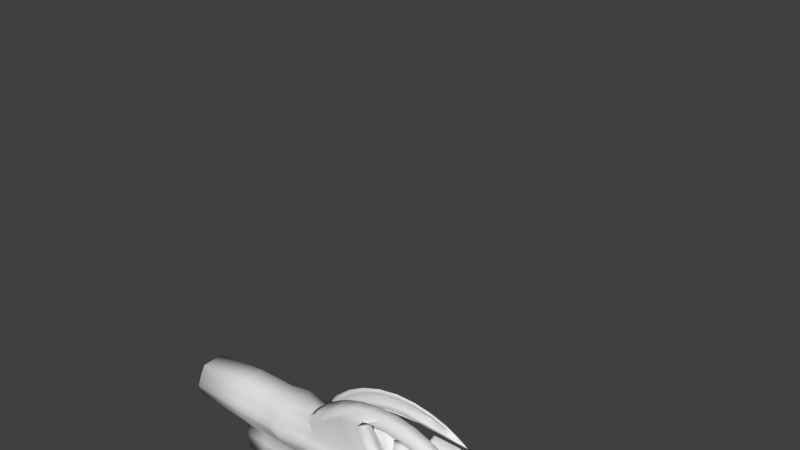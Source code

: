 # Source: RocketLauncher4_postMirrorAnimationTest.blend  (saved by Blender 2.72.0; exported with 4.5.12 LTS)
import bpy
from mathutils import Matrix  # noqa: F401  (used for matrix-valued properties, if any)

bpy.ops.wm.read_factory_settings(use_empty=True)
scene = bpy.context.scene
scene.name = 'Scene'

# ---- collections
col_collection_1 = bpy.data.collections.new('Collection 1'); scene.collection.children.link(col_collection_1)

# ---- world
world_world = bpy.data.worlds.new('World'); scene.world = world_world
world_world.color = (0.05088, 0.05088, 0.05088)
world_world.use_sun_shadow = False
world_world.sun_shadow_jitter_overblur = 0.0
world_world.cycles.sampling_method = 'MANUAL'
world_world.cycles.sample_map_resolution = 256

# ---- meshes
me_plane_002 = bpy.data.meshes.new('Plane.002')
me_plane_002.from_pydata([(0.3782, -0.1508, -0.2461), (-0.5559, -0.1101, 0.3538), (-0.1314, -0.1101, 0.5812), (0.04661, -0.1884, -0.4727), (0.3615, -0.1884, -0.3261), (-0.2326, -0.1478, 0.5149), (-0.3942, -0.1478, 0.4391), (0.1882, -0.2012, -0.401), (-0.3134, -0.1605, 0.477), (-0.3286, -0.1508, -0.02259), (-0.2821, -0.1508, -0.1771), (-0.2102, -0.1508, -0.3728), (0.3364, -0.1508, -0.1225), (0.2915, -0.1508, 0.09942), (0.2497, -0.1508, 0.2357), (-0.01366, -0.1884, -0.3034), (-0.07394, -0.1884, -0.1341), (-0.1342, -0.1884, 0.03523), (0.2629, -0.1884, -0.1745), (0.1643, -0.1884, -0.02287), (0.06571, -0.1884, 0.1287), (0.1127, -0.2012, -0.2401), (0.03725, -0.2012, -0.07926), (-0.03822, -0.2012, 0.08158), (-0.2762, -0.1508, -0.2797), (0.3076, -0.1508, 0.007503), (-0.0438, -0.1884, -0.2187), (0.2136, -0.1884, -0.09867), (0.07499, -0.2012, -0.1597), (-0.6311, -0.1101, 0.7004), (-0.169, -0.1101, 0.9153), (-0.2326, -0.1478, 0.8573), (-0.3942, -0.1478, 0.7816), (-0.3134, -0.1605, 0.8195), (-0.595, -0.1101, 0.854), (-0.2024, -0.1101, 0.9905), (-0.241, -0.1478, 0.9535), (-0.4193, -0.1478, 0.9111), (-0.3218, -0.1605, 0.9156), (-0.5916, -0.1101, 1.12), (-0.01491, -0.1101, 1.149), (-0.241, -0.1478, 1.146), (-0.4193, -0.1478, 1.103), (-0.3218, -0.1605, 1.108), (-0.6269, -0.1101, 1.383), (-0.01491, -0.2346, 1.383), (-0.241, -0.2346, 1.383), (-0.4193, -0.2346, 1.383), (-0.3218, -0.2473, 1.383), (-0.1319, -0.1508, -0.4639), (0.3751, -0.1289, -0.2967), (0.04661, -0.1508, -0.4727), (0.3615, -0.1508, -0.3261), (0.1882, -0.1508, -0.401), (-0.1319, 0.0, -0.4639), (0.4133, 0.0, -0.2461), (-0.5559, 0.0, 0.3538), (-0.05882, 0.0, 0.5796), (-0.3286, 0.0, -0.02259), (-0.2821, 0.0, -0.1771), (-0.2102, 0.0, -0.3728), (0.4122, 0.0, -0.1225), (0.3672, 0.0, 0.09942), (0.3255, 0.0, 0.2357), (-0.2762, 0.0, -0.2797), (0.3834, 0.0, 0.007503), (-0.6311, 0.0, 0.7004), (-0.09645, 0.0, 0.9136), (-0.7243, -0.1101, 0.7718), (-0.1299, 0.0, 0.9889), (-0.6862, -0.1101, 1.15), (-0.01817, 0.0, 1.148), (-0.7464, -0.1101, 1.383), (0.6174, 0.003287, 1.236), (0.4068, 0.0, -0.2942), (0.04661, 0.0, -0.4727), (0.3615, 0.0, -0.3261), (0.1882, 0.0, -0.401), (0.6247, -0.2346, 1.383), (0.6174, -0.2346, 1.236), (-0.6269, -0.2346, 1.571), (-0.01491, -0.2346, 1.571), (-0.241, -0.2346, 1.571), (-0.4488, -0.2231, 1.621), (-0.3218, -0.2346, 1.571), (-0.7464, -0.2346, 2.666), (0.6385, -0.2154, 1.654), (1.376, -0.2346, 1.484), (1.383, -0.2346, 1.571), (1.012, -0.2138, 1.661), (0.9458, -0.2346, 1.426), (1.376, -0.2346, 1.267), (1.047, -0.2346, 1.347), (2.387, -0.2238, 1.6), (2.394, -0.2346, 1.686), (2.373, -0.2346, 1.448), (-0.6269, -0.2346, 2.666), (-0.01491, -0.2346, 2.666), (-0.241, -0.2346, 2.666), (-0.4193, -0.2346, 2.666), (-0.3218, -0.2346, 2.666), (-0.7464, -0.2346, 1.571), (0.6247, -0.2346, 2.666), (1.383, -0.2346, 2.666), (0.9489, -0.2346, 2.666), (2.394, -0.2346, 2.666), (3.154, -0.2346, 1.717), (3.206, -0.2346, 2.633), (1.383, -0.355, 2.405), (1.383, -0.3288, 2.142), (1.383, -0.355, 1.847), (2.394, -0.355, 1.933), (2.394, -0.3288, 2.142), (2.394, -0.355, 2.405), (0.9489, -0.355, 2.405), (0.9489, -0.3288, 2.142), (0.9489, -0.355, 1.847), (0.6247, -0.355, 2.405), (0.6247, -0.3288, 2.142), (0.6247, -0.355, 1.847), (-0.7464, -0.2346, 1.847), (-0.7464, -0.2346, 2.142), (-0.7464, -0.2346, 2.405), (-0.6269, -0.355, 1.847), (-0.6269, -0.3288, 2.142), (-0.6269, -0.355, 2.405), (-0.01491, -0.355, 2.405), (-0.01491, -0.3288, 2.142), (-0.01491, -0.355, 1.847), (-0.3218, -0.355, 2.405), (-0.3218, -0.3288, 2.142), (-0.3218, -0.355, 1.847), (-0.241, -0.355, 1.847), (-0.241, -0.3288, 2.142), (-0.241, -0.355, 2.405), (-0.4193, -0.355, 2.405), (-0.4193, -0.3288, 2.142), (-0.4193, -0.355, 1.847), (3.239, -0.2346, 1.91), (3.293, -0.2346, 2.142), (3.273, -0.2346, 2.405), (-1.953, -0.1101, 0.9178), (-1.904, -0.1101, 0.7589), (-1.953, -0.1101, 1.11), (-1.953, -0.1101, 1.383), (-1.409, -0.3863, 1.859), (-1.953, -0.2346, 1.622), (-1.351, -0.3026, 2.603), (-1.946, -0.4213, 2.753), (-1.409, -0.1101, 1.383), (-0.7468, -0.1101, 0.7058), (-1.409, -0.3892, 2.405), (-1.953, -0.3863, 1.859), (-1.953, -0.4884, 2.142), (-1.953, -0.3892, 2.405), (-1.409, -0.4884, 2.142), (-1.409, -0.2346, 1.622), (-1.359, -0.1101, 1.07), (-1.374, -0.1101, 0.7938), (-1.388, -0.1101, 0.7352), (-1.953, -0.1101, 1.014), (-1.409, -0.1101, 0.9412), (-1.184, -0.1101, 1.383), (-0.9672, -0.1101, 1.383), (-1.21, -0.2746, 2.679), (-0.9672, -0.2346, 2.666), (-1.184, -0.3863, 1.859), (-0.9672, -0.2346, 1.847), (-1.184, -0.3892, 2.405), (-0.9672, -0.2346, 2.405), (-0.9672, -0.2346, 2.142), (-1.184, -0.4884, 2.142), (-0.8795, -0.05188, 1.193), (-1.184, -0.1101, 1.118), (-0.9672, -0.2346, 1.571), (-1.184, -0.2346, 1.622), (-0.3218, -0.1605, 1.012), (-0.241, -0.1478, 1.05), (-0.4193, -0.1478, 1.007), (-0.09434, -0.1101, 1.07), (-0.5799, -0.1101, 0.982), (-0.6437, -0.1101, 0.9371), (-0.05046, 0.0, 1.068), (-0.7931, -0.1101, 1.383), (-0.7931, -0.2346, 2.666), (-0.7931, -0.2346, 1.847), (-0.7931, -0.2346, 2.405), (-0.7931, -0.2346, 2.142), (-0.7194, -0.05188, 1.186), (-0.7931, -0.2346, 1.571), (-0.9281, -0.1101, 0.7395), (-1.16, -0.1101, 0.7445), (-0.9605, -0.1101, 0.7156), (-1.174, -0.1101, 0.7254), (-0.867, -0.05188, 1.169), (-0.7049, -0.05188, 1.154), (-0.241, -0.1478, 1.098), (-0.05463, -0.1101, 1.11), (-0.01075, 0.0, 1.108), (-0.3218, -0.1605, 1.06), (-0.4193, -0.1478, 1.055), (-0.5858, -0.1101, 1.051), (-0.6504, -0.1101, 1.059), (-0.8253, -0.05188, 1.077), (-0.674, -0.05188, 1.06), (-0.8242, -0.05188, 1.008), (-0.6685, -0.05188, 0.9966), (-0.8332, -0.05188, 0.9212), (-0.6741, -0.05188, 0.8906), (-0.8484, -0.05188, 0.8308), (-0.7349, -0.05188, 0.8145), (-0.8799, -0.05188, 0.8009), (-0.7353, -0.05188, 0.7872), (-0.8593, -0.05188, 0.7811), (-0.7872, -0.05188, 0.7788), (3.019, -0.2346, 2.666), (2.979, -0.2346, 1.71), (3.071, -0.355, 2.405), (3.086, -0.3288, 2.142), (3.045, -0.355, 1.915), (-1.057, -0.1101, 1.383), (-1.067, -0.246, 2.666), (-1.057, -0.3863, 1.859), (-1.057, -0.3627, 2.405), (-1.057, -0.4619, 2.142), (-0.9881, -0.06769, 1.148), (-1.057, -0.2346, 1.622), (-0.6846, 0.0, 3.437), (-0.5962, 0.0, 3.437), (-0.0124, 0.0, 3.288), (-0.241, 0.0, 3.288), (-0.4427, 0.0, 3.437), (-0.3706, 0.0, 3.437), (1.747, -0.2346, 2.666), (1.747, -0.2346, 1.612), (1.74, -0.2238, 1.526), (2.421, -0.1455, 3.083), (-0.8478, 0.0, 3.437), (-0.7191, 0.0, 3.437), (3.023, -0.1474, 3.11), (-0.8947, 0.0, 3.437), (-0.9672, -0.2346, 2.993), (-0.9672, -0.2346, 2.834), (-0.7931, -0.2346, 2.834), (-0.7931, -0.2346, 2.993), (-1.052, -0.2346, 2.991), (-1.058, -0.2346, 2.816), (-0.7464, -0.2346, 2.993), (-0.7464, -0.2346, 2.834), (-0.6269, -0.2346, 2.834), (-0.6269, -0.2346, 2.993), (2.394, -0.2117, 3.062), (2.394, -0.2346, 2.834), (3.022, -0.2346, 2.8), (3.0, -0.2453, 3.006), (1.383, -0.1692, 3.046), (1.383, -0.2346, 2.805), (0.9487, -0.17, 3.051), (0.9489, -0.2346, 2.805), (0.6247, -0.1822, 3.055), (0.6247, -0.2346, 2.805), (-0.0138, -0.2303, 3.059), (-0.01491, -0.2346, 2.805), (-0.3218, -0.2346, 2.993), (-0.3334, -0.2346, 2.805), (-0.2294, -0.2346, 2.799), (-0.241, -0.2346, 3.059), (-0.4193, -0.2346, 2.993), (-0.3983, -0.2346, 2.821), (-0.9672, -0.2346, 2.94), (-0.9672, -0.2346, 2.887), (-0.7931, -0.2346, 2.887), (-0.7931, -0.2346, 2.94), (-1.051, -0.2346, 2.925), (-1.055, -0.2346, 2.882), (-0.7464, -0.2346, 2.94), (-0.7464, -0.2346, 2.887), (-0.6269, -0.2346, 2.887), (-0.6269, -0.2346, 2.94), (2.394, -0.2726, 2.96), (2.394, -0.2346, 2.887), (3.039, -0.2346, 2.866), (3.035, -0.2701, 2.964), (1.383, -0.2585, 2.95), (0.9489, -0.2488, 2.945), (0.6247, -0.2444, 2.943), (-0.01491, -0.2346, 2.94), (-0.3358, -0.2346, 2.93), (-0.241, -0.2346, 2.94), (-0.3969, -0.2346, 2.905), (-0.4095, -0.2346, 2.874), (2.944, -0.2346, 2.666), (2.899, -0.2346, 2.666), (2.877, -0.2346, 1.675), (2.909, -0.2346, 1.707), (2.928, -0.355, 2.405), (2.99, -0.355, 2.405), (2.936, -0.3288, 2.142), (3.003, -0.3288, 2.142), (2.913, -0.355, 1.899), (2.967, -0.355, 1.917), (2.961, -0.1449, 3.111), (2.931, -0.1542, 3.094), (2.947, -0.2346, 2.804), (2.901, -0.2346, 2.791), (2.927, -0.2454, 3.006), (2.888, -0.2577, 2.985), (2.962, -0.2346, 2.869), (2.91, -0.2346, 2.851), (2.959, -0.2704, 2.963), (2.908, -0.2835, 2.941), (2.837, -0.2346, 2.666), (2.711, -0.2346, 2.666), (2.585, -0.2346, 2.666), (2.875, -0.1486, 3.1), (2.8, -0.135, 3.119), (2.649, -0.1219, 3.134), (2.839, -0.2346, 2.796), (2.712, -0.2346, 2.807), (2.586, -0.2346, 2.818), (2.828, -0.2562, 2.987), (2.704, -0.2532, 2.992), (2.581, -0.2501, 2.998), (2.847, -0.2346, 2.856), (2.718, -0.2346, 2.865), (2.589, -0.2346, 2.874), (2.845, -0.2822, 2.944), (2.717, -0.2794, 2.948), (2.588, -0.2767, 2.953), (2.577, -0.2346, 1.682), (2.697, -0.2346, 1.679), (2.818, -0.2346, 1.677), (2.596, -0.355, 2.405), (2.729, -0.355, 2.405), (2.862, -0.355, 2.405), (2.599, -0.3288, 2.142), (2.734, -0.3288, 2.142), (2.869, -0.3288, 2.142), (2.59, -0.355, 1.92), (2.72, -0.355, 1.912), (2.85, -0.355, 1.903), (2.518, -0.2346, 2.666), (2.579, -0.1272, 3.122), (2.518, -0.2346, 2.823), (2.515, -0.2485, 3.0), (2.52, -0.2346, 2.878), (2.52, -0.2752, 2.955), (2.512, -0.2346, 1.684), (2.525, -0.355, 2.405), (2.527, -0.3288, 2.142), (2.521, -0.355, 1.925), (2.459, -0.2346, 2.666), (2.527, -0.1427, 3.093), (2.459, -0.2346, 2.828), (2.458, -0.247, 3.003), (2.46, -0.2346, 2.882), (2.46, -0.274, 2.957), (2.456, -0.2346, 1.685), (2.463, -0.355, 2.405), (2.464, -0.3288, 2.142), (2.461, -0.355, 1.929), (2.138, -0.2238, 1.571), (2.127, -0.2346, 1.403), (2.145, -0.2346, 1.658), (2.145, -0.2346, 2.666), (2.145, -0.355, 1.912), (2.145, -0.3288, 2.142), (2.145, -0.355, 2.405), (2.165, -0.1368, 3.085), (2.145, -0.2346, 2.834), (2.145, -0.1657, 3.035), (2.145, -0.2346, 2.887), (2.145, -0.2726, 2.96), (1.747, -0.355, 1.878), (1.747, -0.3288, 2.142), (1.747, -0.355, 2.405), (1.747, -0.2346, 2.805), (1.747, -0.157, 3.03), (1.747, -0.2346, 2.887), (1.747, -0.2726, 2.96), (1.735, -0.2346, 1.332), (-0.9672, -0.2346, 2.737), (-1.059, -0.2346, 2.737), (-0.7464, -0.2346, 2.737), (2.394, -0.2346, 2.737), (1.383, -0.2346, 2.737), (0.9489, -0.2346, 2.737), (0.6247, -0.2346, 2.737), (-0.01491, -0.2346, 2.737), (-0.3273, -0.2346, 2.737), (-0.4093, -0.2346, 2.737), (-0.7931, -0.2346, 2.737), (-0.6269, -0.2346, 2.737), (3.021, -0.2346, 2.737), (-0.2354, -0.2346, 2.737), (2.9, -0.2346, 2.737), (2.946, -0.2346, 2.737), (2.585, -0.2346, 2.737), (2.712, -0.2346, 2.737), (2.838, -0.2346, 2.737), (2.518, -0.2346, 2.737), (2.459, -0.2346, 2.737), (2.145, -0.2346, 2.737), (1.747, -0.2346, 2.737), (-0.7931, -0.1932, 3.058), (-0.6269, -0.1932, 3.058), (-0.241, -0.2346, 3.085), (-0.9672, -0.2009, 3.058), (-1.045, -0.1932, 3.073), (-0.7464, -0.1932, 3.058), (-0.01297, -0.2303, 3.085), (-0.3218, -0.2346, 3.058), (-0.4193, -0.1932, 3.058), (-4.531, -0.3627, 1.847), (-6.549, -0.3423, 2.335), (-5.368, -0.2346, 1.05), (-5.368, -0.2346, 1.377), (-5.368, -0.2346, 1.636), (-5.368, -0.2346, 2.675), (-5.368, -0.3627, 1.847), (-5.368, -0.4619, 2.131), (-5.368, -0.3627, 2.398), (-4.531, -0.4619, 2.131), (-4.531, -0.2346, 1.156), (-4.531, -0.2346, 1.636), (-3.219, -0.2346, 1.158), (-2.849, -0.2346, 1.014), (-2.849, -0.2346, 1.11), (-3.406, -0.2346, 1.291), (-4.197, -0.2346, 1.236), (-4.904, -0.2346, 1.038), (-4.904, -0.4619, 2.131), (-4.197, -0.5466, 2.131), (-3.406, -0.4884, 2.142), (-2.849, -0.4884, 2.142), (-2.849, -0.3892, 2.405), (-3.406, -0.3892, 2.405), (-4.197, -0.4474, 2.398), (-4.904, -0.3627, 2.398), (-4.904, -0.3627, 1.847), (-4.197, -0.4474, 1.883), (-3.406, -0.3863, 1.859), (-2.849, -0.3863, 1.859), (-4.904, -0.2346, 1.636), (-4.197, -0.2346, 1.636), (-3.406, -0.2346, 1.622), (-2.849, -0.2346, 1.622), (-2.987, -0.4619, 3.002), (-3.394, -0.4482, 2.719), (-4.197, -0.3194, 2.675), (-4.904, -0.2346, 2.675), (-4.904, -0.2346, 1.377), (-4.197, -0.2346, 1.377), (-3.406, -0.2346, 1.527), (-2.849, -0.2346, 1.383), (-6.549, -0.4252, 2.132), (-4.531, -0.2346, 1.377), (-2.849, -0.2346, 0.9178), (-3.081, -0.2346, 0.9419), (-4.531, -0.2346, 2.675), (-4.531, -0.3627, 2.398), (-6.549, -0.2352, 1.793), (-2.298, -0.2346, 1.014), (-2.298, -0.4884, 2.142), (-2.298, -0.3863, 1.859), (-2.298, -0.2346, 1.622), (-2.298, -0.2346, 1.383), (-2.298, -0.2346, 1.11), (-2.298, -0.3892, 2.405), (-2.223, -0.4765, 3.26), (-2.298, -0.2346, 0.9178), (-3.635, -0.2346, 1.276), (-3.635, -0.4726, 2.142), (-3.635, -0.3825, 2.405), (-3.635, -0.3825, 1.883), (-3.635, -0.2346, 1.636), (-3.635, -0.294, 2.675), (-3.635, -0.2346, 1.567), (-3.497, -0.3702, 2.65), (-3.43, -0.2977, 2.831), (-0.7468, 0.0, 0.6499), (-1.388, 0.0, 0.6794), (-3.364, -0.2346, 2.991), (-1.904, 0.0, 0.7031), (-3.255, -0.3969, 2.751), (-3.164, -0.3627, 3.003), (-3.34, -0.2977, 2.518), (-1.941, 0.0, 0.8619), (-3.052, -0.2346, 3.257), (-0.6311, 0.0, 0.6446), (-2.575, -0.2346, 1.11), (-2.853, -0.3627, 3.234), (-3.111, -0.3627, 2.787), (-3.225, -0.2346, 2.59), (-2.699, -0.2346, 3.464), (-3.268, -0.2346, 2.513), (-3.211, -0.2346, 2.532), (-2.679, -0.4619, 3.202), (-2.506, -0.3627, 3.407), (-2.838, -0.3627, 3.012), (-2.984, -0.2346, 2.837), (-2.315, -0.2346, 3.607), (-3.041, -0.2346, 2.77), (-2.981, -0.2346, 2.778), (-2.575, -0.3892, 2.405), (-2.135, -0.3627, 3.517), (-2.53, -0.3627, 3.186), (-2.705, -0.2346, 3.039), (-1.912, -0.2346, 3.682), (-2.772, -0.2346, 2.983), (-2.711, -0.2346, 2.981), (-1.983, -0.4619, 3.428), (-1.751, -0.3627, 3.562), (-2.197, -0.3627, 3.304), (-2.395, -0.2346, 3.19), (-1.502, -0.2346, 3.685), (-2.471, -0.2346, 3.146), (-2.411, -0.2346, 3.133), (-1.616, -0.4619, 3.447), (-1.364, -0.3627, 3.538), (-1.849, -0.3627, 3.362), (-2.063, -0.2346, 3.284), (-1.098, -0.2346, 3.616), (-2.146, -0.2346, 3.254), (-2.089, -0.2346, 3.231), (-1.251, -0.4619, 3.402), (-0.9876, -0.3627, 3.449), (-1.496, -0.3627, 3.359), (-1.72, -0.2346, 3.319), (-0.7118, -0.2346, 3.479), (-1.806, -0.2346, 3.304), (-1.755, -0.2346, 3.272), (-0.9002, -0.4619, 3.295), (-0.6323, -0.3627, 3.295), (-1.148, -0.3627, 3.295), (-1.376, -0.2346, 3.295), (-0.3554, -0.2346, 3.277), (-1.464, -0.2346, 3.295), (-2.575, -0.2346, 0.9178), (-2.575, -0.2346, 1.014), (-2.575, -0.4884, 2.142), (-2.575, -0.3863, 1.859), (-2.575, -0.2346, 1.622), (-2.575, -0.2346, 1.383), (-0.0124, 0.0, 3.082), (2.421, 0.0, 3.083), (1.383, 0.0, 3.046), (0.9487, 0.0, 3.051), (0.6247, 0.0, 3.055), (-0.0138, 0.0, 3.059), (2.961, 0.0, 3.111), (2.931, 0.0, 3.094), (2.875, 0.0, 3.1), (2.8, 0.0, 3.119), (2.649, 0.0, 3.134), (2.579, 0.0, 3.122), (2.527, 0.0, 3.093), (2.165, 0.0, 3.085), (2.145, 0.0, 3.035), (1.747, 0.0, 3.03), (-0.01297, 0.0, 3.085), (0.6247, 0.0, 1.383), (0.6174, 0.0, 1.236), (0.9458, 0.0, 1.426), (1.376, 0.0, 1.267), (1.047, 0.0, 1.347), (2.387, 0.0, 1.6), (2.394, 0.0, 1.686), (2.373, 0.0, 1.448), (3.154, 0.0, 1.717), (3.206, 0.0, 2.633), (3.239, 0.0, 1.91), (3.293, 0.0, 2.142), (3.273, 0.0, 2.405), (3.019, 0.0, 2.666), (2.979, 0.0, 1.71), (3.023, 0.0, 3.11), (3.022, 0.0, 2.8), (3.0, 0.0, 3.006), (3.039, 0.0, 2.866), (3.035, 0.0, 2.964), (2.877, 0.0, 1.675), (2.909, 0.0, 1.707), (2.577, 0.0, 1.682), (2.697, 0.0, 1.679), (2.818, 0.0, 1.677), (2.512, 0.0, 1.684), (2.456, 0.0, 1.685), (2.127, 0.0, 1.403), (1.735, 0.0, 1.332), (3.021, 0.0, 2.737), (-0.9605, 0.0, 0.6597), (-1.174, 0.0, 0.6696), (-5.371, 0.0, 0.9941), (-5.395, 0.0, 1.377), (-5.381, 0.0, 1.636), (-5.368, 0.0, 2.675), (-4.531, 0.0, 1.1), (-3.219, 0.0, 1.102), (-3.406, 0.0, 1.235), (-4.197, 0.0, 1.181), (-4.904, 0.0, 0.9821), (-4.197, 0.0, 2.675), (-4.904, 0.0, 2.675), (-2.849, 0.0, 0.8619), (-3.081, 0.0, 0.886), (-4.531, 0.0, 2.675), (-2.298, 0.0, 0.8619), (-3.635, 0.0, 1.22), (-3.625, 0.0, 2.675), (-2.575, 0.0, 0.8619), (-1.733, -0.3892, 2.405), (-1.733, -0.4884, 2.142), (-1.733, -0.2346, 1.622), (-1.733, -0.3863, 1.859), (-1.721, -0.3763, 2.59), (-1.733, -0.1101, 1.383), (-1.708, -0.1101, 1.09), (-1.716, -0.1101, 0.8558), (-1.704, -0.1101, 0.7471), (-1.733, -0.1101, 0.9776), (-1.704, 0.0, 0.6912), (-1.922, -0.2346, 3.252), (-1.635, -0.2346, 3.299), (-1.548, -0.2346, 3.307), (-0.81, -0.3627, 3.372), (-0.5336, -0.2346, 3.378), (-1.322, -0.3419, 3.327), (-1.076, -0.4619, 3.348), (-1.237, -0.3663, 3.393), (-1.525, -0.3039, 3.496), (-2.189, -0.3039, 3.446), (-0.9063, 0.0, 1.193), (-1.816, -0.3039, 3.5), (-2.547, -0.3039, 3.327), (-2.879, -0.3039, 3.148), (-3.174, -0.3039, 2.914), (-3.425, -0.3336, 2.632), (-0.7194, 0.0, 1.186), (-0.8938, 0.0, 1.169), (-0.7049, 0.0, 1.154), (-0.8521, 0.0, 1.077), (-0.674, 0.0, 1.06), (-0.8509, 0.0, 1.008), (-0.6685, 0.0, 0.9966), (-0.86, 0.0, 0.9212), (-0.6741, 0.0, 0.8906), (-0.8752, 0.0, 0.8308), (-0.7349, 0.0, 0.8145), (-0.9067, 0.0, 0.8009), (-0.7353, 0.0, 0.7872), (-0.8861, 0.0, 0.7811), (-0.7872, 0.0, 0.7788), (-0.8801, -0.2346, 2.142), (-0.7994, -0.05933, 1.19), (-0.8801, -0.2346, 1.571), (-0.8801, -0.1101, 1.383), (-0.8801, -0.2346, 2.666), (-0.8801, -0.2346, 1.847), (-0.8801, -0.2346, 2.405), (-0.786, -0.07009, 1.161), (-0.7497, -0.07009, 1.068), (-0.7463, -0.07009, 1.002), (-0.7537, -0.07009, 0.9059), (-0.7916, -0.07009, 0.8227), (-0.8076, -0.07009, 0.794), (-0.8233, -0.05188, 0.7799), (-0.7834, 0.0, 3.437), (-0.8801, -0.2346, 2.834), (-0.8801, -0.2346, 2.993), (-0.8801, -0.2346, 2.887), (-0.8801, -0.2346, 2.94), (-0.8801, -0.2346, 2.737), (-0.8801, -0.1932, 3.058), (-0.8367, 0.0, 0.7799), (-0.7243, 0.0, 0.7718), (-0.6862, 0.0, 1.15), (-1.359, 0.0, 1.07), (-1.374, 0.0, 0.7938), (-1.409, 0.0, 0.9412), (-1.166, 0.0, 1.118), (-0.6437, 0.0, 0.9371), (-0.9281, 0.0, 0.7395), (-1.16, 0.0, 0.7445), (-0.6504, 0.0, 1.059), (-0.9881, 0.0, 1.148), (-1.347, 0.0, 2.336), (-1.953, 0.0, 2.524), (-1.203, 0.0, 2.412), (-1.057, 0.0, 2.638), (-0.8947, 0.0, 3.17), (1.3, 0.0, 2.963), (1.294, 0.0, 2.788), (1.301, 0.0, 2.897), (1.297, 0.0, 2.854), (1.293, 0.0, 2.708), (-1.045, 0.0, 3.044), (-2.324, 0.0, 2.708), (-1.724, 0.0, 2.323), (-1.953, -0.1356, 2.658), (-1.724, -0.1356, 2.457), (-2.236, -0.1356, 3.126), (-1.045, -0.1356, 3.058), (-0.8947, 0.0, 3.303), (1.293, -0.1356, 2.722), (1.294, -0.1356, 2.802), (1.297, -0.1356, 2.868), (1.301, -0.1356, 2.911), (1.3, -0.1356, 2.977), (-1.057, -0.1356, 2.652), (-1.203, -0.1356, 2.545), (-1.347, -0.1356, 2.47), (-6.549, -0.3423, 1.878), (-6.549, -0.2352, 2.522), (-6.549, 0.0, 2.522), (-6.587, 0.0, 2.436), (-6.587, 0.0, 1.855), (-6.549, 0.0, 1.793), (-6.549, -0.1176, 1.793), (-6.587, -0.1421, 1.855), (-6.587, -0.1413, 2.436), (-6.549, -0.1176, 2.522), (-6.566, -0.2151, 2.124), (-6.587, -0.07103, 1.855), (-6.549, -0.0588, 2.522), (-6.549, -0.0588, 1.793), (-6.587, -0.07063, 2.436), (-0.7464, -0.2346, 1.994), (1.383, -0.3419, 1.994), (2.394, -0.3419, 2.037), (0.9489, -0.3419, 1.994), (0.6247, -0.3419, 1.994), (-0.6269, -0.3419, 1.994), (-0.01491, -0.3419, 1.994), (-0.3218, -0.3419, 1.994), (-0.241, -0.3419, 1.994), (-0.4193, -0.3419, 1.994), (3.266, -0.2346, 2.026), (-1.953, -0.4373, 2.0), (-1.409, -0.4373, 2.0), (-0.9672, -0.2346, 1.994), (-1.184, -0.4373, 2.0), (-0.7931, -0.2346, 1.994), (3.066, -0.3419, 2.029), (-1.057, -0.4241, 2.0), (2.925, -0.3419, 2.021), (2.985, -0.3419, 2.03), (2.594, -0.3419, 2.031), (2.727, -0.3419, 2.027), (2.86, -0.3419, 2.023), (2.524, -0.3419, 2.033), (2.462, -0.3419, 2.035), (2.145, -0.3419, 2.027), (1.747, -0.3419, 2.01), (-5.368, -0.4123, 1.989), (-2.849, -0.4373, 2.0), (-3.406, -0.4373, 2.0), (-4.197, -0.497, 2.007), (-4.904, -0.4123, 1.989), (-4.531, -0.4123, 1.989), (-2.298, -0.4373, 2.0), (-3.635, -0.4275, 2.012), (-2.575, -0.4373, 2.0), (3.266, 0.0, 2.026), (-1.733, -0.4373, 2.0), (-0.8801, -0.2346, 1.994), (-6.549, -0.3838, 2.005), (-6.545, 0.0, 1.922), (-6.547, -0.1234, 1.947), (-6.55, -0.06426, 1.911), (-0.7464, -0.2346, 2.273), (1.383, -0.3419, 2.273), (2.394, -0.3419, 2.273), (0.9489, -0.3419, 2.273), (0.6247, -0.3419, 2.273), (-0.6269, -0.3419, 2.273), (-0.01491, -0.3419, 2.273), (-0.3218, -0.3419, 2.273), (-0.241, -0.3419, 2.273), (-0.4193, -0.3419, 2.273), (3.283, -0.2346, 2.273), (-1.953, -0.4388, 2.273), (-1.409, -0.4388, 2.273), (-0.9672, -0.2346, 2.273), (-1.184, -0.4388, 2.273), (-0.7931, -0.2346, 2.273), (3.079, -0.3419, 2.273), (-1.057, -0.4123, 2.273), (2.932, -0.3419, 2.273), (2.997, -0.3419, 2.273), (2.597, -0.3419, 2.273), (2.731, -0.3419, 2.273), (2.866, -0.3419, 2.273), (2.526, -0.3419, 2.273), (2.463, -0.3419, 2.273), (2.145, -0.3419, 2.273), (1.747, -0.3419, 2.273), (-5.368, -0.4123, 2.264), (-4.531, -0.4123, 2.264), (-2.849, -0.4388, 2.273), (-3.406, -0.4388, 2.273), (-4.197, -0.497, 2.264), (-4.904, -0.4123, 2.264), (-6.549, -0.3838, 2.234), (-2.298, -0.4388, 2.273), (-3.635, -0.4275, 2.273), (-2.575, -0.4388, 2.273), (3.283, 0.0, 2.273), (-1.733, -0.4388, 2.273), (-0.8801, -0.2346, 2.273), (-6.544, 0.0, 2.354), (-6.547, -0.12, 2.329), (-6.549, -0.06425, 2.365), (-6.549, -0.1764, 1.793), (-6.587, -0.2013, 2.407), (-6.587, -0.2017, 1.866), (-6.549, -0.1764, 2.522), (-6.587, -0.2784, 2.131), (-6.587, -0.2401, 1.984), (-6.587, -0.2399, 2.269), (-4.683, 0.0, 2.161), (-4.677, -0.2829, 2.156), (-4.432, -0.1063, 2.132), (-4.69, 0.0, 1.899), (-4.692, -0.2204, 1.898), (-4.691, -0.06963, 1.897), (-4.66, 0.0, 2.43), (-4.661, -0.218, 2.432), (-4.66, -0.07073, 2.433), (-0.8988, -0.3627, 3.41), (-0.6227, -0.2346, 3.428), (-1.409, -0.3276, 3.343), (-1.164, -0.4619, 3.375), (-1.167, -0.2758, 3.505), (-1.513, -0.2446, 3.59), (-2.252, -0.2446, 3.527), (-1.864, -0.2446, 3.591), (-2.623, -0.2446, 3.396), (-2.965, -0.2446, 3.203), (-3.269, -0.2446, 2.953), (-3.53, -0.2891, 2.654), (-0.4445, -0.2346, 3.327), (-1.235, -0.3276, 3.311), (-0.9881, -0.4619, 3.322), (-1.306, -0.2758, 3.344), (-0.7212, -0.3627, 3.333), (-1.536, -0.2446, 3.401), (-2.126, -0.2446, 3.365), (-1.768, -0.2446, 3.41), (-2.471, -0.2446, 3.258), (-2.792, -0.2446, 3.094), (-3.079, -0.2446, 2.876), (-3.325, -0.2594, 2.611), (-1.176, -0.3627, 3.494), (-0.9048, -0.2346, 3.548), (-1.672, -0.3627, 3.361), (-1.434, -0.4619, 3.424), (-0.8657, -0.2346, 3.286), (-0.8852, -0.2878, 3.385), (-0.895, -0.2426, 3.466), (-0.8754, -0.2426, 3.335), (1.383, -0.2044, 2.856), (0.9489, -0.2044, 2.856), (0.6247, -0.2044, 2.856), (-0.01491, -0.2044, 2.856), (-0.3334, -0.2059, 2.856), (-0.2294, -0.2044, 2.854), (-0.3983, -0.2137, 2.86), (1.383, -0.2282, 2.893), (0.9489, -0.2186, 2.892), (0.6247, -0.2141, 2.892), (-0.01491, -0.2044, 2.891), (-0.3358, -0.2059, 2.888), (-0.241, -0.2044, 2.891), (-0.3969, -0.2137, 2.882), (-0.4014, -0.2261, 2.874), (1.724, -0.2044, 2.856), (1.731, -0.2044, 2.877), (1.721, -0.2423, 2.896), (1.383, -0.2163, 2.874), (0.9489, -0.2115, 2.874), (0.6247, -0.2092, 2.874), (-0.01491, -0.2044, 2.873), (-0.3346, -0.2059, 2.873), (-0.2352, -0.2044, 2.873), (-0.3976, -0.2137, 2.872), (-0.4, -0.222, 2.874), (1.664, -0.2129, 2.876), (1.699, -0.1694, 2.874), (-0.7561, -0.1366, 3.257), (-0.6116, -0.1366, 3.257), (-0.241, -0.1573, 3.196), (-0.9075, -0.1366, 3.257), (-0.9696, -0.1366, 3.264), (-0.7155, -0.1366, 3.257), (-0.01268, -0.1551, 3.196), (-0.3462, -0.1573, 3.257), (-0.431, -0.1366, 3.257), (-0.01268, 0.0, 3.093), (-0.8318, -0.1366, 3.257), (-0.9696, 0.0, 3.117), (-0.9696, -0.1078, 3.191), (-1.543, -0.2274, 2.759), (-1.643, -0.2274, 2.759), (-1.762, 0.0, 2.625), (-1.385, 0.0, 2.625), (-1.486, -0.09863, 2.897), (-1.712, -0.0941, 2.897), (-1.783, 0.0, 2.897), (-1.406, 0.0, 2.897)], [], [(20, 14, 2, 5), (9, 17, 6, 1), (23, 20, 5, 8), (17, 23, 8, 6), (4, 0, 12, 18), (27, 25, 13, 19), (19, 13, 14, 20), (24, 26, 16, 10), (10, 16, 17, 9), (7, 4, 18, 21), (28, 27, 19, 22), (22, 19, 20, 23), (3, 7, 21, 15), (26, 28, 22, 16), (16, 22, 23, 17), (18, 12, 25, 27), (11, 15, 26, 24), (21, 18, 27, 28), (15, 21, 28, 26), (8, 5, 31, 33), (6, 8, 33, 32), (5, 2, 30, 31), (1, 6, 32, 29), (33, 31, 36, 38), (32, 33, 38, 37), (31, 30, 35, 36), (29, 32, 37, 34), (199, 196, 41, 43), (200, 199, 43, 42), (196, 197, 40, 41), (201, 200, 42, 39), (43, 41, 46, 48), (42, 43, 48, 47), (41, 40, 45, 46), (39, 42, 47, 44), (7, 3, 51, 53), (4, 7, 53, 52), (0, 4, 52, 50), (45, 40, 79, 78), (13, 25, 65, 62), (11, 24, 64, 60), (2, 14, 63, 57), (9, 1, 56, 58), (1, 29, 66, 56), (53, 51, 75, 77), (34, 68, 150, 29), (180, 181, 68, 34), (44, 72, 70, 39), (14, 13, 62, 63), (24, 10, 59, 64), (0, 50, 74, 55), (12, 0, 55, 61), (10, 9, 58, 59), (30, 2, 57, 67), (52, 53, 77, 76), (35, 30, 67, 69), (50, 52, 76, 74), (25, 12, 61, 65), (179, 35, 69, 182), (40, 71, 73, 79), (44, 80, 101, 72), (45, 78, 86, 81), (48, 46, 82, 84), (47, 48, 84, 83), (46, 45, 81, 82), (44, 47, 83, 80), (89, 90, 87, 88), (86, 78, 90, 89), (87, 90, 92, 91), (361, 362, 95, 93), (363, 361, 93, 94), (367, 113, 105, 364), (114, 108, 103, 104), (117, 114, 104, 102), (96, 85, 122, 125), (126, 117, 102, 97), (129, 134, 98, 100), (135, 129, 100, 99), (134, 126, 97, 98), (125, 135, 99, 96), (219, 216, 106, 138), (363, 94, 111, 365), (752, 729, 112, 366), (795, 772, 113, 367), (89, 88, 110, 116), (730, 728, 109, 115), (773, 771, 108, 114), (86, 89, 116, 119), (731, 730, 115, 118), (774, 773, 114, 117), (123, 120, 101, 80), (732, 124, 121, 727), (775, 770, 121, 124), (81, 86, 119, 128), (733, 731, 118, 127), (776, 774, 117, 126), (84, 82, 132, 131), (734, 735, 133, 130), (777, 778, 134, 129), (83, 84, 131, 137), (736, 734, 130, 136), (779, 777, 129, 135), (82, 81, 128, 132), (735, 733, 127, 133), (778, 776, 126, 134), (80, 83, 137, 123), (732, 736, 136, 124), (775, 779, 135, 125), (215, 217, 140, 107), (786, 218, 139, 780), (743, 219, 138, 737), (808, 781, 153, 612), (764, 612, 153, 738), (614, 152, 146, 613), (164, 147, 151, 168), (741, 171, 155, 739), (615, 148, 154, 611), (166, 145, 156, 175), (616, 613, 146, 144), (784, 782, 155, 171), (616, 144, 143, 617), (620, 160, 141, 618), (618, 141, 142, 619), (162, 175, 156, 149), (162, 149, 157, 173), (617, 143, 160, 620), (191, 158, 159, 193), (657, 165, 169, 659), (221, 164, 168, 223), (765, 653, 170, 740), (744, 224, 171, 741), (658, 167, 174, 655), (222, 166, 175, 226), (809, 783, 170, 653), (787, 784, 171, 224), (656, 655, 174, 163), (220, 226, 175, 162), (656, 163, 172, 654), (220, 162, 173, 225), (38, 36, 177, 176), (37, 38, 176, 178), (36, 35, 179, 177), (34, 37, 178, 180), (201, 202, 181, 180), (197, 179, 182, 198), (85, 184, 186, 122), (727, 121, 187, 742), (120, 185, 189, 101), (770, 785, 187, 121), (72, 101, 189, 183), (72, 183, 188, 70), (68, 190, 192, 150), (190, 191, 193, 192), (654, 172, 194, 660), (176, 177, 196, 199), (178, 176, 199, 200), (177, 179, 197, 196), (180, 178, 200, 201), (39, 70, 202, 201), (40, 197, 198, 71), (662, 663, 208, 206), (661, 203, 205, 662), (663, 664, 210, 208), (664, 209, 211, 665), (665, 211, 213, 666), (300, 294, 216, 219), (291, 296, 217, 215), (789, 298, 218, 786), (746, 300, 219, 743), (165, 221, 223, 169), (740, 170, 224, 744), (167, 222, 226, 174), (783, 787, 224, 170), (163, 174, 226, 220), (163, 220, 225, 172), (899, 889, 238, 667), (893, 892, 237, 240), (894, 890, 228, 227), (889, 894, 227, 238), (305, 254, 239, 301), (370, 251, 236, 368), (88, 234, 373, 110), (108, 375, 233, 103), (88, 87, 235, 234), (896, 891, 230, 232), (897, 896, 232, 231), (891, 895, 229, 230), (890, 897, 231, 228), (672, 391, 243, 668), (671, 272, 244, 669), (382, 381, 242, 246), (273, 269, 241, 245), (383, 392, 249, 248), (275, 278, 250, 247), (391, 383, 248, 243), (272, 275, 247, 244), (396, 393, 253, 303), (309, 282, 254, 305), (402, 384, 252, 369), (372, 279, 251, 370), (386, 385, 256, 258), (284, 283, 255, 257), (387, 386, 258, 260), (285, 284, 257, 259), (388, 387, 260, 262), (286, 285, 259, 261), (389, 394, 265, 264), (287, 288, 266, 263), (390, 389, 264, 268), (289, 287, 263, 267), (394, 388, 262, 265), (288, 286, 261, 266), (392, 390, 268, 249), (278, 289, 267, 250), (668, 243, 271, 670), (670, 271, 272, 671), (246, 242, 270, 274), (274, 270, 269, 273), (248, 249, 277, 276), (276, 277, 278, 275), (243, 248, 276, 271), (271, 276, 275, 272), (303, 253, 281, 307), (307, 281, 282, 309), (369, 252, 280, 371), (371, 280, 279, 372), (249, 268, 290, 277), (277, 290, 289, 278), (340, 331, 293, 299), (299, 293, 294, 300), (311, 334, 295, 292), (292, 295, 296, 291), (792, 337, 297, 788), (788, 297, 298, 789), (749, 340, 299, 745), (745, 299, 300, 746), (320, 306, 302, 314), (306, 305, 301, 302), (399, 395, 304, 317), (395, 396, 303, 304), (326, 310, 306, 320), (310, 309, 305, 306), (317, 304, 308, 323), (304, 303, 307, 308), (323, 308, 310, 326), (308, 307, 309, 310), (350, 347, 329, 338), (338, 329, 330, 339), (339, 330, 331, 340), (341, 348, 332, 313), (313, 332, 333, 312), (312, 333, 334, 311), (793, 349, 335, 790), (790, 335, 336, 791), (791, 336, 337, 792), (750, 350, 338, 747), (747, 338, 339, 748), (748, 339, 340, 749), (344, 322, 316, 342), (322, 321, 315, 316), (321, 320, 314, 315), (400, 397, 319, 343), (397, 398, 318, 319), (398, 399, 317, 318), (346, 328, 322, 344), (328, 327, 321, 322), (327, 326, 320, 321), (343, 319, 325, 345), (319, 318, 324, 325), (318, 317, 323, 324), (345, 325, 328, 346), (325, 324, 327, 328), (324, 323, 326, 327), (360, 357, 347, 350), (351, 358, 348, 341), (794, 359, 349, 793), (751, 360, 350, 750), (354, 344, 342, 352), (401, 400, 343, 353), (356, 346, 344, 354), (353, 343, 345, 355), (355, 345, 346, 356), (111, 94, 357, 360), (105, 113, 358, 351), (772, 112, 359, 794), (729, 111, 360, 751), (251, 354, 352, 236), (384, 401, 353, 252), (279, 356, 354, 251), (252, 353, 355, 280), (280, 355, 356, 279), (235, 380, 362, 361), (234, 235, 361, 363), (375, 367, 364, 233), (234, 363, 365, 373), (753, 752, 366, 374), (796, 795, 367, 375), (87, 91, 380, 235), (403, 402, 369, 376), (379, 372, 370, 377), (376, 369, 371, 378), (378, 371, 372, 379), (728, 753, 374, 109), (771, 796, 375, 108), (385, 403, 376, 256), (283, 379, 377, 255), (657, 184, 391, 672), (221, 165, 381, 382), (85, 96, 392, 383), (184, 85, 383, 391), (291, 215, 393, 396), (364, 105, 384, 402), (104, 103, 385, 386), (102, 104, 386, 387), (97, 102, 387, 388), (100, 98, 394, 389), (99, 100, 389, 390), (98, 97, 388, 394), (96, 99, 390, 392), (311, 292, 395, 399), (292, 291, 396, 395), (341, 313, 397, 400), (313, 312, 398, 397), (312, 311, 399, 398), (351, 341, 400, 401), (105, 351, 401, 384), (233, 364, 402, 403), (103, 233, 403, 385), (669, 244, 404, 673), (245, 241, 407, 408), (247, 250, 405, 409), (244, 247, 409, 404), (263, 266, 406, 411), (267, 263, 411, 412), (266, 261, 410, 406), (250, 267, 412, 405), (801, 437, 460, 798), (802, 438, 421, 797), (758, 431, 420, 754), (443, 439, 419, 417), (438, 450, 418, 421), (451, 443, 417, 416), (757, 432, 422, 759), (430, 451, 416, 415), (539, 490, 427, 426), (426, 427, 428, 425), (429, 452, 456, 423), (444, 440, 413, 424), (806, 504, 435, 799), (799, 435, 436, 800), (805, 473, 437, 801), (798, 460, 438, 802), (762, 540, 434, 755), (755, 434, 433, 756), (761, 472, 432, 757), (759, 422, 431, 758), (542, 541, 442, 446), (446, 442, 441, 445), (475, 474, 440, 444), (424, 413, 439, 443), (660, 661, 204, 195), (435, 447, 448, 436), (473, 476, 449, 437), (460, 459, 450, 438), (543, 542, 446, 454), (454, 446, 445, 453), (477, 475, 444, 452), (456, 424, 443, 451), (797, 421, 414, 803), (538, 539, 426, 457), (457, 426, 425, 458), (452, 444, 424, 456), (437, 449, 459, 460), (490, 543, 454, 427), (427, 454, 453, 428), (471, 477, 452, 429), (423, 456, 451, 430), (160, 143, 467, 462), (781, 154, 468, 804), (738, 153, 463, 760), (146, 152, 464, 465), (154, 148, 469, 468), (144, 146, 465, 466), (141, 160, 462, 470), (143, 144, 466, 467), (800, 436, 473, 805), (756, 433, 472, 761), (445, 441, 474, 475), (436, 448, 476, 473), (453, 445, 475, 477), (428, 453, 477, 471), (473, 479, 482, 476), (458, 425, 598, 605), (415, 416, 594, 593), (479, 485, 488, 482), (538, 457, 604, 610), (192, 193, 592, 591), (478, 484, 485, 479), (450, 459, 606, 603), (471, 429, 600, 608), (485, 491, 494, 488), (470, 538, 610, 607), (465, 464, 541, 542), (760, 463, 540, 762), (495, 493, 500, 502), (491, 498, 501, 494), (493, 500, 499, 492), (804, 468, 504, 806), (462, 467, 490, 539), (496, 502, 509, 503), (502, 500, 507, 509), (498, 505, 508, 501), (500, 507, 506, 499), (447, 497, 498, 491), (492, 499, 497, 447), (503, 509, 516, 510), (509, 507, 514, 516), (505, 512, 515, 508), (507, 514, 513, 506), (484, 447, 491, 485), (486, 492, 447, 484), (510, 516, 523, 517), (516, 514, 521, 523), (512, 519, 522, 515), (514, 521, 520, 513), (513, 520, 518, 511), (511, 518, 519, 512), (517, 523, 530, 524), (523, 521, 528, 530), (853, 526, 529, 854), (521, 528, 527, 855, 520), (855, 527, 525, 856), (856, 525, 526, 853), (622, 623, 537, 531), (623, 624, 535, 537), (845, 533, 536, 841), (624, 535, 534, 842, 627), (842, 534, 532, 843), (843, 532, 533, 845), (499, 506, 469, 497), (497, 469, 505, 498), (506, 513, 511, 469), (469, 511, 512, 505), (448, 447, 479, 476), (466, 465, 542, 543), (470, 462, 539, 538), (467, 466, 543, 490), (504, 497, 447, 435), (468, 469, 497, 504), (895, 410, 560, 898), (316, 315, 553, 554), (314, 302, 551, 552), (342, 316, 554, 555), (368, 236, 545, 557), (370, 368, 557, 558), (261, 259, 548, 549), (259, 257, 547, 548), (236, 352, 556, 545), (257, 255, 546, 547), (377, 370, 558, 559), (255, 377, 559, 546), (302, 301, 550, 551), (315, 314, 552, 553), (410, 261, 549, 560), (352, 342, 555, 556), (331, 330, 584, 585), (294, 293, 581, 582), (79, 73, 562), (329, 347, 586, 583), (254, 282, 580, 578), (357, 94, 567, 587), (95, 362, 588, 568), (737, 138, 571, 763), (393, 215, 574, 590), (282, 281, 579, 580), (93, 95, 568, 566), (216, 294, 582, 575), (78, 79, 562, 561), (92, 90, 563, 565), (362, 380, 589, 588), (347, 357, 587, 586), (330, 329, 583, 584), (293, 331, 585, 581), (91, 92, 565, 564), (239, 254, 578, 576), (253, 393, 590, 577), (90, 78, 561, 563), (106, 216, 575, 569), (780, 139, 572, 807), (107, 140, 573, 570), (138, 106, 569, 571), (380, 91, 564, 589), (281, 253, 577, 579), (94, 93, 566, 567), (215, 107, 570, 574), (619, 142, 483, 621), (429, 423, 597, 600), (141, 470, 607, 487), (425, 428, 599, 598), (416, 417, 595, 594), (423, 430, 601, 597), (428, 471, 608, 599), (459, 449, 602, 606), (457, 458, 605, 604), (193, 159, 481, 592), (150, 192, 591, 480), (430, 415, 593, 601), (449, 476, 609, 602), (142, 141, 487, 483), (418, 450, 603, 596), (782, 808, 612, 155), (739, 155, 612, 764), (145, 614, 613, 156), (147, 615, 611, 151), (149, 156, 613, 616), (149, 616, 617, 157), (161, 620, 618, 158), (158, 618, 619, 159), (157, 617, 620, 161), (159, 619, 621, 481), (533, 532, 534, 535, 857, 536), (860, 857, 535, 844), (524, 530, 623, 622), (530, 528, 624, 623), (829, 625, 626, 830), (528, 624, 627, 831, 527), (831, 627, 628, 832), (832, 628, 625, 829), (859, 858, 629, 833), (835, 501, 508, 836), (212, 214, 652, 650), (834, 515, 522, 833), (846, 630, 629, 844), (837, 494, 501, 835), (838, 488, 494, 837), (839, 482, 488, 838), (840, 476, 482, 839), (847, 631, 633, 848), (213, 211, 649, 651), (849, 634, 631, 847), (850, 635, 634, 849), (851, 636, 635, 850), (852, 637, 636, 851), (846, 624, 528, 848), (834, 630, 633, 836), (666, 213, 651, 674), (211, 209, 647, 649), (210, 212, 650, 648), (209, 207, 645, 647), (208, 210, 648, 646), (207, 205, 643, 645), (206, 208, 646, 644), (205, 203, 641, 643), (204, 206, 644, 642), (203, 194, 639, 641), (195, 204, 642, 640), (194, 172, 632, 639), (188, 195, 640, 638), (184, 657, 659, 186), (742, 187, 653, 765), (185, 658, 655, 189), (785, 809, 653, 187), (183, 189, 655, 656), (183, 656, 654, 188), (188, 654, 660, 195), (205, 207, 663, 662), (204, 661, 662, 206), (207, 209, 664, 663), (210, 664, 665, 212), (212, 665, 666, 214), (892, 899, 667, 237), (381, 672, 668, 242), (269, 671, 669, 241), (242, 668, 670, 270), (270, 670, 671, 269), (165, 657, 672, 381), (241, 669, 673, 407), (194, 203, 661, 660), (214, 666, 674, 652), (202, 70, 676, 684), (191, 190, 682, 683), (190, 68, 675, 682), (181, 202, 684, 681), (225, 173, 680, 685), (157, 161, 679, 677), (161, 158, 678, 679), (173, 157, 677, 680), (158, 191, 683, 678), (68, 181, 681, 675), (699, 700, 698, 687), (701, 699, 687, 697), (901, 703, 690, 900), (704, 705, 692, 695), (706, 707, 693, 694), (707, 708, 691, 693), (705, 706, 694, 692), (708, 702, 696, 691), (709, 704, 695, 689), (710, 709, 689, 688), (711, 710, 688, 686), (700, 711, 686, 698), (148, 615, 700, 699), (469, 148, 699, 701), (893, 240, 703, 901), (382, 246, 705, 704), (274, 273, 707, 706), (273, 245, 708, 707), (246, 274, 706, 705), (245, 408, 702, 708), (221, 382, 704, 709), (164, 221, 709, 710), (147, 164, 710, 711), (725, 723, 716, 717), (767, 769, 825, 823), (812, 726, 715, 810), (813, 815, 719, 718), (814, 816, 721, 720), (818, 817, 722, 768), (819, 814, 720, 811), (718, 719, 723, 725), (720, 721, 724, 726), (769, 768, 824, 825), (811, 720, 726, 812), (365, 111, 729, 752), (116, 110, 728, 730), (119, 116, 730, 731), (123, 732, 727, 120), (128, 119, 731, 733), (131, 132, 735, 734), (137, 131, 734, 736), (132, 128, 733, 735), (123, 137, 736, 732), (218, 743, 737, 139), (614, 764, 738, 152), (166, 741, 739, 145), (658, 765, 740, 167), (222, 744, 741, 166), (120, 727, 742, 185), (298, 746, 743, 218), (167, 740, 744, 222), (337, 749, 745, 297), (297, 745, 746, 298), (349, 750, 747, 335), (335, 747, 748, 336), (336, 748, 749, 337), (359, 751, 750, 349), (112, 729, 751, 359), (373, 365, 752, 753), (110, 373, 753, 728), (439, 758, 754, 419), (440, 757, 759, 413), (541, 762, 755, 442), (442, 755, 756, 441), (474, 761, 757, 440), (413, 759, 758, 439), (152, 738, 760, 464), (441, 756, 761, 474), (464, 760, 762, 541), (139, 737, 763, 572), (145, 739, 764, 614), (185, 742, 765, 658), (723, 769, 767, 716), (815, 818, 768, 719), (719, 768, 769, 723), (366, 112, 772, 795), (115, 109, 771, 773), (118, 115, 773, 774), (125, 122, 770, 775), (127, 118, 774, 776), (130, 133, 778, 777), (136, 130, 777, 779), (133, 127, 776, 778), (124, 136, 779, 775), (217, 786, 780, 140), (611, 154, 781, 808), (168, 151, 782, 784), (659, 169, 783, 809), (223, 168, 784, 787), (122, 186, 785, 770), (296, 789, 786, 217), (169, 223, 787, 783), (334, 792, 788, 295), (295, 788, 789, 296), (348, 793, 790, 332), (332, 790, 791, 333), (333, 791, 792, 334), (358, 794, 793, 348), (113, 772, 794, 358), (374, 366, 795, 796), (109, 374, 796, 771), (432, 801, 798, 422), (431, 802, 797, 420), (540, 806, 799, 434), (434, 799, 800, 433), (472, 805, 801, 432), (422, 798, 802, 431), (420, 797, 803, 455), (153, 781, 804, 463), (433, 800, 805, 472), (463, 804, 806, 540), (140, 780, 807, 573), (151, 611, 808, 782), (186, 659, 809, 785), (812, 810, 826, 828), (817, 819, 811, 722), (811, 812, 828, 827), (712, 766, 818, 815), (825, 822, 820, 823), (824, 821, 822, 825), (822, 828, 826, 820), (821, 827, 828, 822), (768, 722, 821, 824), (722, 811, 827, 821), (526, 829, 830, 529), (527, 831, 832, 525), (525, 832, 829, 526), (854, 859, 833, 522), (631, 835, 836, 633), (630, 834, 833, 629), (634, 837, 835, 631), (635, 838, 837, 634), (636, 839, 838, 635), (637, 840, 839, 636), (515, 834, 836, 508), (625, 845, 841, 626), (627, 842, 843, 628), (628, 843, 845, 625), (858, 860, 844, 629), (624, 846, 844, 535), (521, 847, 848, 528), (514, 849, 847, 521), (507, 850, 849, 514), (500, 851, 850, 507), (493, 852, 851, 500), (630, 846, 848, 633), (519, 853, 854, 522), (520, 855, 856, 518), (518, 856, 853, 519), (841, 536, 857, 860), (830, 626, 858, 859), (529, 830, 859, 854), (626, 841, 860, 858), (376, 378, 877, 876), (260, 258, 862, 863), (283, 284, 869, 868), (258, 256, 861, 862), (290, 268, 867, 875), (256, 376, 876, 861), (286, 288, 873, 871), (288, 287, 872, 873), (378, 379, 878, 877), (284, 285, 870, 869), (289, 290, 875, 874), (379, 283, 868, 878), (265, 262, 864, 866), (268, 264, 865, 867), (264, 265, 866, 865), (287, 289, 874, 872), (262, 260, 863, 864), (285, 286, 871, 870), (870, 871, 882, 881), (867, 865, 883, 885), (864, 863, 881, 882), (871, 873, 884, 882), (862, 861, 879, 880), (873, 872, 883, 884), (875, 867, 885, 886), (869, 870, 881, 880), (878, 868, 879, 887), (866, 864, 882, 884), (876, 877, 888, 887), (865, 866, 884, 883), (863, 862, 880, 881), (872, 874, 885, 883), (861, 876, 887, 879), (874, 875, 886, 885), (868, 869, 880, 879), (877, 878, 887, 888), (673, 404, 889, 899), (408, 407, 892, 893), (409, 405, 890, 894), (404, 409, 894, 889), (411, 406, 891, 896), (412, 411, 896, 897), (406, 410, 895, 891), (405, 412, 897, 890), (229, 895, 898, 544), (407, 673, 899, 892), (702, 901, 900, 696), (408, 893, 901, 702), (49, 3, 15, 11), (3, 49, 51), (49, 11, 60, 54), (51, 49, 54, 75), (417, 419, 712, 461), (421, 418, 713, 414), (754, 420, 455, 766), (417, 461, 717, 595), (301, 239, 576, 550), (713, 418, 596, 714), (66, 29, 489), (29, 150, 480, 489), (726, 724, 714, 715), (419, 754, 766, 712), (461, 712, 815, 813), (414, 713, 816, 814), (766, 455, 817, 818), (803, 414, 814, 819), (455, 803, 819, 817), (615, 147, 711, 700), (903, 904, 905, 902), (907, 906, 909, 908), (904, 903, 907, 908), (902, 905, 909, 906), (903, 902, 906, 907)])
me_plane_002.polygons.foreach_set('use_smooth', [True] * 815)
me_plane_002.use_remesh_preserve_volume = False
me_plane_002.use_remesh_preserve_attributes = False
me_plane_002.use_mirror_vertex_groups = False
me_plane_002.update()
arm_armature = bpy.data.armatures.new('Armature')  # bones are not reproduced

# ---- objects
ob_armature = bpy.data.objects.new('Armature', arm_armature)
ob_plane = bpy.data.objects.new('Plane', me_plane_002)

# ---- transforms, parenting, visibility, modifiers, constraints
ob_armature.location = (0.07585, -0.002808, 1.317)
ob_armature.scale = (0.2239, 0.2239, 0.2239)
ob_armature.show_in_front = True
ob_armature.lineart.crease_threshold = 0.0
ob_plane.parent = ob_armature
ob_plane.matrix_parent_inverse = Matrix(((4.466, 0.0, 0.0, -0.3388), (0.0, 4.466, 0.0, 0.01254), (0.0, 0.0, 4.466, -5.882), (0.0, 0.0, 0.0, 1.0)))
ob_plane.location = (1.69, 2.549e-07, -1.341)
ob_plane.lineart.crease_threshold = 0.0
_vg = ob_plane.vertex_groups.new(name='Ball')
_vg.add([902, 903, 904, 905, 906, 907, 908, 909], 1.0, 'REPLACE')
_vg = ob_plane.vertex_groups.new(name='Control')
_vg = ob_plane.vertex_groups.new(name='Control')
_vg.add([0, 1, 2, 3, 4, 5, 6, 7, 8, 9, 10, 11, 12, 13, 14, 15, 16, 17, 18, 19, 20, 21, 22, 23, 24, 25, 26, 27, 28, 29, 30, 31, 32, 33, 34, 35, 36, 37, 38, 39, 40, 41, 42, 43, 44, 45, 46, 47, 48, 49, 50, 51, 52, 53, 54, 55, 56, 57, 58, 59, 60, 61, 62, 63, 64, 65, 66, 67, 68, 69, 70, 71, 72, 73, 74, 75, 76, 77, 78, 79, 80, 81, 82, 83, 84, 85, 86, 87, 88, 89, 90, 91, 92, 93, 94, 95, 96, 97, 98, 99, 100, 101, 102, 103, 104, 105, 106, 107, 108, 109, 110, 111, 112, 113, 114, 115, 116, 117, 118, 119, 120, 121, 122, 123, 124, 125, 126, 127, 128, 129, 130, 131, 132, 133, 134, 135, 136, 137, 138, 139, 140, 141, 142, 143, 144, 145, 146, 147, 148, 149, 150, 151, 152, 153, 154, 155, 156, 157, 158, 159, 160, 161, 162, 163, 164, 165, 166, 167, 168, 169, 170, 171, 172, 173, 174, 175, 176, 177, 178, 179, 180, 181, 182, 183, 184, 185, 186, 187, 188, 189, 190, 191, 192, 193, 194, 195, 196, 197, 198, 199, 200, 201, 202, 203, 204, 205, 206, 207, 208, 209, 210, 211, 212, 213, 214, 215, 216, 217, 218, 219, 220, 221, 222, 223, 224, 225, 226, 227, 228, 229, 230, 231, 232, 233, 234, 235, 236, 237, 238, 239, 240, 241, 242, 243, 244, 245, 246, 247, 248, 249, 250, 251, 252, 253, 254, 255, 256, 257, 258, 259, 260, 261, 262, 263, 264, 265, 266, 267, 268, 269, 270, 271, 272, 273, 274, 275, 276, 277, 278, 279, 280, 281, 282, 283, 284, 285, 286, 287, 288, 289, 290, 291, 292, 293, 294, 295, 296, 297, 298, 299, 300, 301, 302, 303, 304, 305, 306, 307, 308, 309, 310, 311, 312, 313, 314, 315, 316, 317, 318, 319, 320, 321, 322, 323, 324, 325, 326, 327, 328, 329, 330, 331, 332, 333, 334, 335, 336, 337, 338, 339, 340, 341, 342, 343, 344, 345, 346, 347, 348, 349, 350, 351, 352, 353, 354, 355, 356, 357, 358, 359, 360, 361, 362, 363, 364, 365, 366, 367, 368, 369, 370, 371, 372, 373, 374, 375, 376, 377, 378, 379, 380, 381, 382, 383, 384, 385, 386, 387, 388, 389, 390, 391, 392, 393, 394, 395, 396, 397, 398, 399, 400, 401, 402, 403, 404, 405, 406, 407, 408, 409, 410, 411, 412, 413, 414, 415, 416, 417, 418, 419, 420, 421, 422, 423, 424, 425, 426, 427, 428, 429, 430, 431, 432, 433, 434, 435, 436, 437, 438, 439, 440, 441, 442, 443, 444, 445, 446, 447, 448, 449, 450, 451, 452, 453, 454, 455, 456, 457, 458, 459, 460, 461, 462, 463, 464, 465, 466, 467, 468, 469, 470, 471, 472, 473, 474, 475, 476, 477, 478, 479, 480, 481, 482, 483, 484, 485, 486, 487, 488, 489, 490, 491, 492, 493, 494, 495, 496, 497, 498, 499, 500, 501, 502, 503, 504, 505, 506, 507, 508, 509, 510, 511, 512, 513, 514, 515, 516, 517, 518, 519, 520, 521, 522, 523, 524, 525, 526, 527, 528, 529, 530, 531, 532, 533, 534, 535, 536, 537, 538, 539, 540, 541, 542, 543, 544, 545, 546, 547, 548, 549, 550, 551, 552, 553, 554, 555, 556, 557, 558, 559, 560, 561, 562, 563, 564, 565, 566, 567, 568, 569, 570, 571, 572, 573, 574, 575, 576, 577, 578, 579, 580, 581, 582, 583, 584, 585, 586, 587, 588, 589, 590, 591, 592, 593, 594, 595, 596, 597, 598, 599, 600, 601, 602, 603, 604, 605, 606, 607, 608, 609, 610, 611, 612, 613, 614, 615, 616, 617, 618, 619, 620, 621, 622, 623, 624, 625, 626, 627, 628, 629, 630, 631, 632, 633, 634, 635, 636, 637, 638, 639, 640, 641, 642, 643, 644, 645, 646, 647, 648, 649, 650, 651, 652, 653, 654, 655, 656, 657, 658, 659, 660, 661, 662, 663, 664, 665, 666, 667, 668, 669, 670, 671, 672, 673, 674, 675, 676, 677, 678, 679, 680, 681, 682, 683, 684, 685, 686, 687, 688, 689, 690, 691, 692, 693, 694, 695, 696, 697, 698, 699, 700, 701, 702, 703, 704, 705, 706, 707, 708, 709, 710, 711, 712, 713, 714, 715, 716, 717, 718, 719, 720, 721, 722, 723, 724, 725, 726, 727, 728, 729, 730, 731, 732, 733, 734, 735, 736, 737, 738, 739, 740, 741, 742, 743, 744, 745, 746, 747, 748, 749, 750, 751, 752, 753, 754, 755, 756, 757, 758, 759, 760, 761, 762, 763, 764, 765, 766, 767, 768, 769, 770, 771, 772, 773, 774, 775, 776, 777, 778, 779, 780, 781, 782, 783, 784, 785, 786, 787, 788, 789, 790, 791, 792, 793, 794, 795, 796, 797, 798, 799, 800, 801, 802, 803, 804, 805, 806, 807, 808, 809, 810, 811, 812, 813, 814, 815, 816, 817, 818, 819, 820, 821, 822, 823, 824, 825, 826, 827, 828, 829, 830, 831, 832, 833, 834, 835, 836, 837, 838, 839, 840, 841, 842, 843, 844, 845, 846, 847, 848, 849, 850, 851, 852, 853, 854, 855, 856, 857, 858, 859, 860, 861, 862, 863, 864, 865, 866, 867, 868, 869, 870, 871, 872, 873, 874, 875, 876, 877, 878, 879, 880, 881, 882, 883, 884, 885, 886, 887, 888, 889, 890, 891, 892, 893, 894, 895, 896, 897, 898, 899, 900, 901, 902, 903, 904, 905, 906, 907, 908, 909], 1.0, 'REPLACE')
_m = ob_plane.modifiers.new('Mirror', 'MIRROR')
_m.use_axis = (False, True, False)
_m.use_clip = True
_m = ob_plane.modifiers.new('Armature', 'ARMATURE')
_m.object = ob_armature

# ---- collection membership
col_collection_1.objects.link(ob_armature)
col_collection_1.objects.link(ob_plane)

# ---- scene / render settings (as saved in the file)
scene.frame_start = 1; scene.frame_end = 343; scene.frame_set(114)
scene.render.engine = 'BLENDER_EEVEE_NEXT'
scene.render.resolution_percentage = 50
scene.render.dither_intensity = 0.0
scene.cycles.use_denoising = False
scene.cycles.samples = 10
scene.cycles.sampling_pattern = 'TABULATED_SOBOL'
scene.cycles.light_sampling_threshold = 0.0
scene.cycles.use_adaptive_sampling = False
scene.cycles.use_light_tree = False
scene.cycles.blur_glossy = 0.0
scene.cycles.pixel_filter_type = 'GAUSSIAN'
scene.cycles.sample_clamp_indirect = 0.0
scene.view_settings.view_transform = 'Standard'
bpy.context.view_layer.update()

# ---- added for rendering (the .blend has no active camera and no usable light): camera, sun
cam_auto = bpy.data.cameras.new('AutoCamera')
cam_auto.lens = 50.0
cam_auto.sensor_width = 36.0
cam_auto.clip_end = 1000.0
ob_auto_camera = bpy.data.objects.new('AutoCamera', cam_auto)
scene.collection.objects.link(ob_auto_camera)
ob_auto_camera.location = (10.0114, -11.9624, 13.8179)
ob_auto_camera.rotation_euler = (1.09748, -7.21219e-08, 0.694738)
scene.camera = ob_auto_camera
light_auto_sun = bpy.data.lights.new('AutoSun', 'SUN')
light_auto_sun.energy = 3.0
light_auto_sun.angle = 0.0523599
ob_auto_sun = bpy.data.objects.new('AutoSun', light_auto_sun)
scene.collection.objects.link(ob_auto_sun)
ob_auto_sun.rotation_euler = (0.872665, 0.174533, 0.523599)
bpy.context.view_layer.update()
